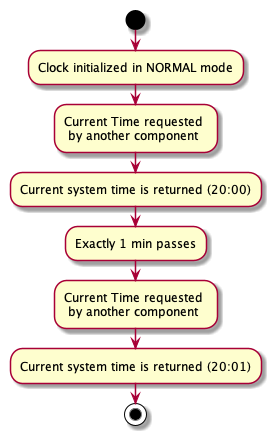

The diagram above was rendered by PlantUML. Its source (embedded in the PNG):
@startuml
start
:Clock initialized in NORMAL mode;

:Current Time requested \n by another component;

:Current system time is returned (20:00);

:Exactly 1 min passes;

:Current Time requested \n by another component;

:Current system time is returned (20:01);

stop
@enduml